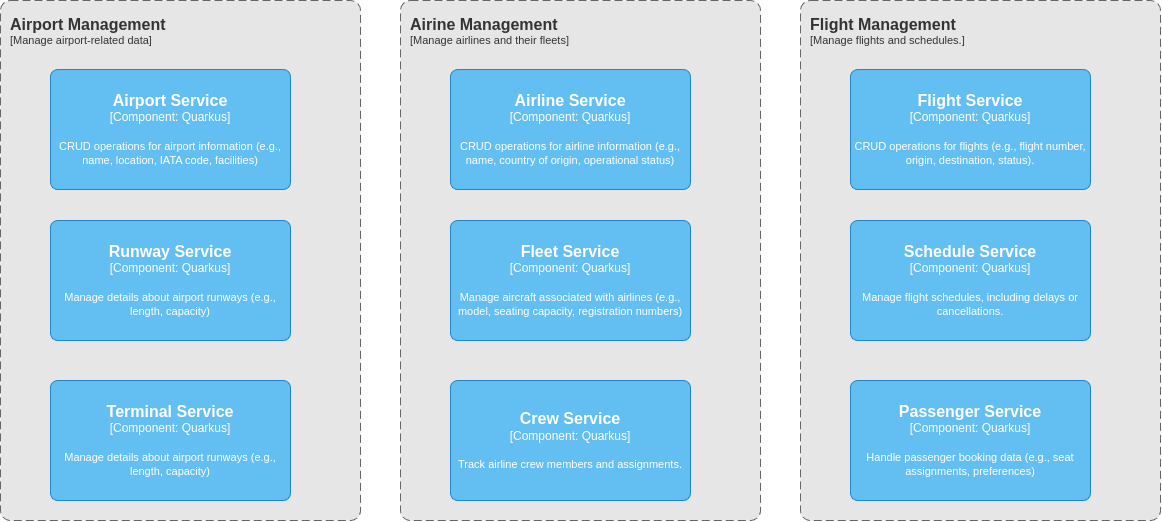

The diagram above was exported from draw.io. Its source (the exported page's mxGraphModel, read from the mxfile embedded in the PNG):
<mxGraphModel dx="874" dy="637" grid="1" gridSize="10" guides="1" tooltips="1" connect="1" arrows="1" fold="1" page="1" pageScale="1" pageWidth="850" pageHeight="1100" background="#ffffff" math="0" shadow="0">
  <root>
    <mxCell id="0" />
    <mxCell id="1" parent="0" />
    <object placeholders="1" c4Name="Airport Management" c4Type="ContainerScopeBoundary" c4Application="Manage airport-related data" label="&lt;font style=&quot;font-size: 16px&quot;&gt;&lt;b&gt;&lt;div style=&quot;text-align: left&quot;&gt;%c4Name%&lt;/div&gt;&lt;/b&gt;&lt;/font&gt;&lt;div style=&quot;text-align: left&quot;&gt;[%c4Application%]&lt;/div&gt;" id="2">
      <mxCell style="rounded=1;fontSize=11;whiteSpace=wrap;html=1;dashed=1;arcSize=20;fillColor=#E6E6E6;strokeColor=#666666;fontColor=#333333;labelBackgroundColor=none;align=left;verticalAlign=top;labelBorderColor=none;spacingTop=0;spacing=10;dashPattern=8 4;metaEdit=1;rotatable=0;perimeter=rectanglePerimeter;noLabel=0;labelPadding=0;allowArrows=0;connectable=0;expand=0;recursiveResize=0;editable=1;pointerEvents=0;absoluteArcSize=1;points=[[0.25,0,0],[0.5,0,0],[0.75,0,0],[1,0.25,0],[1,0.5,0],[1,0.75,0],[0.75,1,0],[0.5,1,0],[0.25,1,0],[0,0.75,0],[0,0.5,0],[0,0.25,0]];" vertex="1" parent="1">
        <mxGeometry x="80" y="80" width="360" height="520" as="geometry" />
      </mxCell>
    </object>
    <object placeholders="1" c4Name="Airport Service" c4Type="Component" c4Technology="Quarkus" c4Description="CRUD operations for airport information (e.g., name, location, IATA code, facilities)" label="&lt;font style=&quot;font-size: 16px&quot;&gt;&lt;b&gt;%c4Name%&lt;/b&gt;&lt;/font&gt;&lt;div&gt;[%c4Type%: %c4Technology%]&lt;/div&gt;&lt;br&gt;&lt;div&gt;&lt;font style=&quot;font-size: 11px&quot;&gt;%c4Description%&lt;/font&gt;&lt;/div&gt;" id="3">
      <mxCell style="rounded=1;whiteSpace=wrap;html=1;labelBackgroundColor=none;fillColor=#63BEF2;fontColor=#ffffff;align=center;arcSize=6;strokeColor=#2086C9;metaEdit=1;resizable=0;points=[[0.25,0,0],[0.5,0,0],[0.75,0,0],[1,0.25,0],[1,0.5,0],[1,0.75,0],[0.75,1,0],[0.5,1,0],[0.25,1,0],[0,0.75,0],[0,0.5,0],[0,0.25,0]];" vertex="1" parent="1">
        <mxGeometry x="130" y="149" width="240" height="120" as="geometry" />
      </mxCell>
    </object>
    <object placeholders="1" c4Name="Runway Service" c4Type="Component" c4Technology="Quarkus" c4Description="Manage details about airport runways (e.g., length, capacity)" label="&lt;font style=&quot;font-size: 16px&quot;&gt;&lt;b&gt;%c4Name%&lt;/b&gt;&lt;/font&gt;&lt;div&gt;[%c4Type%: %c4Technology%]&lt;/div&gt;&lt;br&gt;&lt;div&gt;&lt;font style=&quot;font-size: 11px&quot;&gt;%c4Description%&lt;/font&gt;&lt;/div&gt;" id="4">
      <mxCell style="rounded=1;whiteSpace=wrap;html=1;labelBackgroundColor=none;fillColor=#63BEF2;fontColor=#ffffff;align=center;arcSize=6;strokeColor=#2086C9;metaEdit=1;resizable=0;points=[[0.25,0,0],[0.5,0,0],[0.75,0,0],[1,0.25,0],[1,0.5,0],[1,0.75,0],[0.75,1,0],[0.5,1,0],[0.25,1,0],[0,0.75,0],[0,0.5,0],[0,0.25,0]];" vertex="1" parent="1">
        <mxGeometry x="130" y="300" width="240" height="120" as="geometry" />
      </mxCell>
    </object>
    <object placeholders="1" c4Name="Terminal Service" c4Type="Component" c4Technology="Quarkus" c4Description="Manage details about airport runways (e.g., length, capacity)" label="&lt;font style=&quot;font-size: 16px&quot;&gt;&lt;b&gt;%c4Name%&lt;/b&gt;&lt;/font&gt;&lt;div&gt;[%c4Type%: %c4Technology%]&lt;/div&gt;&lt;br&gt;&lt;div&gt;&lt;font style=&quot;font-size: 11px&quot;&gt;%c4Description%&lt;/font&gt;&lt;/div&gt;" id="5">
      <mxCell style="rounded=1;whiteSpace=wrap;html=1;labelBackgroundColor=none;fillColor=#63BEF2;fontColor=#ffffff;align=center;arcSize=6;strokeColor=#2086C9;metaEdit=1;resizable=0;points=[[0.25,0,0],[0.5,0,0],[0.75,0,0],[1,0.25,0],[1,0.5,0],[1,0.75,0],[0.75,1,0],[0.5,1,0],[0.25,1,0],[0,0.75,0],[0,0.5,0],[0,0.25,0]];" vertex="1" parent="1">
        <mxGeometry x="130" y="460" width="240" height="120" as="geometry" />
      </mxCell>
    </object>
    <object placeholders="1" c4Name="Airine Management" c4Type="ContainerScopeBoundary" c4Application="Manage airlines and their fleets" label="&lt;font style=&quot;font-size: 16px&quot;&gt;&lt;b&gt;&lt;div style=&quot;text-align: left&quot;&gt;%c4Name%&lt;/div&gt;&lt;/b&gt;&lt;/font&gt;&lt;div style=&quot;text-align: left&quot;&gt;[%c4Application%]&lt;/div&gt;" id="6">
      <mxCell style="rounded=1;fontSize=11;whiteSpace=wrap;html=1;dashed=1;arcSize=20;fillColor=#E6E6E6;strokeColor=#666666;fontColor=#333333;labelBackgroundColor=none;align=left;verticalAlign=top;labelBorderColor=none;spacingTop=0;spacing=10;dashPattern=8 4;metaEdit=1;rotatable=0;perimeter=rectanglePerimeter;noLabel=0;labelPadding=0;allowArrows=0;connectable=0;expand=0;recursiveResize=0;editable=1;pointerEvents=0;absoluteArcSize=1;points=[[0.25,0,0],[0.5,0,0],[0.75,0,0],[1,0.25,0],[1,0.5,0],[1,0.75,0],[0.75,1,0],[0.5,1,0],[0.25,1,0],[0,0.75,0],[0,0.5,0],[0,0.25,0]];" vertex="1" parent="1">
        <mxGeometry x="480" y="80" width="360" height="520" as="geometry" />
      </mxCell>
    </object>
    <object placeholders="1" c4Name="Airline Service" c4Type="Component" c4Technology="Quarkus" c4Description="CRUD operations for airline information (e.g., name, country of origin, operational status)" label="&lt;font style=&quot;font-size: 16px&quot;&gt;&lt;b&gt;%c4Name%&lt;/b&gt;&lt;/font&gt;&lt;div&gt;[%c4Type%: %c4Technology%]&lt;/div&gt;&lt;br&gt;&lt;div&gt;&lt;font style=&quot;font-size: 11px&quot;&gt;%c4Description%&lt;/font&gt;&lt;/div&gt;" id="7">
      <mxCell style="rounded=1;whiteSpace=wrap;html=1;labelBackgroundColor=none;fillColor=#63BEF2;fontColor=#ffffff;align=center;arcSize=6;strokeColor=#2086C9;metaEdit=1;resizable=0;points=[[0.25,0,0],[0.5,0,0],[0.75,0,0],[1,0.25,0],[1,0.5,0],[1,0.75,0],[0.75,1,0],[0.5,1,0],[0.25,1,0],[0,0.75,0],[0,0.5,0],[0,0.25,0]];" vertex="1" parent="1">
        <mxGeometry x="530" y="149" width="240" height="120" as="geometry" />
      </mxCell>
    </object>
    <object placeholders="1" c4Name="Fleet Service" c4Type="Component" c4Technology="Quarkus" c4Description="Manage aircraft associated with airlines (e.g., model, seating capacity, registration numbers)" label="&lt;font style=&quot;font-size: 16px&quot;&gt;&lt;b&gt;%c4Name%&lt;/b&gt;&lt;/font&gt;&lt;div&gt;[%c4Type%: %c4Technology%]&lt;/div&gt;&lt;br&gt;&lt;div&gt;&lt;font style=&quot;font-size: 11px&quot;&gt;%c4Description%&lt;/font&gt;&lt;/div&gt;" id="8">
      <mxCell style="rounded=1;whiteSpace=wrap;html=1;labelBackgroundColor=none;fillColor=#63BEF2;fontColor=#ffffff;align=center;arcSize=6;strokeColor=#2086C9;metaEdit=1;resizable=0;points=[[0.25,0,0],[0.5,0,0],[0.75,0,0],[1,0.25,0],[1,0.5,0],[1,0.75,0],[0.75,1,0],[0.5,1,0],[0.25,1,0],[0,0.75,0],[0,0.5,0],[0,0.25,0]];" vertex="1" parent="1">
        <mxGeometry x="530" y="300" width="240" height="120" as="geometry" />
      </mxCell>
    </object>
    <object placeholders="1" c4Name="Crew Service" c4Type="Component" c4Technology="Quarkus" c4Description="Track airline crew members and assignments.&#10;" label="&lt;font style=&quot;font-size: 16px&quot;&gt;&lt;b&gt;%c4Name%&lt;/b&gt;&lt;/font&gt;&lt;div&gt;[%c4Type%: %c4Technology%]&lt;/div&gt;&lt;br&gt;&lt;div&gt;&lt;font style=&quot;font-size: 11px&quot;&gt;%c4Description%&lt;/font&gt;&lt;/div&gt;" id="9">
      <mxCell style="rounded=1;whiteSpace=wrap;html=1;labelBackgroundColor=none;fillColor=#63BEF2;fontColor=#ffffff;align=center;arcSize=6;strokeColor=#2086C9;metaEdit=1;resizable=0;points=[[0.25,0,0],[0.5,0,0],[0.75,0,0],[1,0.25,0],[1,0.5,0],[1,0.75,0],[0.75,1,0],[0.5,1,0],[0.25,1,0],[0,0.75,0],[0,0.5,0],[0,0.25,0]];" vertex="1" parent="1">
        <mxGeometry x="530" y="460" width="240" height="120" as="geometry" />
      </mxCell>
    </object>
    <object placeholders="1" c4Name="Flight Management" c4Type="ContainerScopeBoundary" c4Application="Manage flights and schedules." label="&lt;font style=&quot;font-size: 16px&quot;&gt;&lt;b&gt;&lt;div style=&quot;text-align: left&quot;&gt;%c4Name%&lt;/div&gt;&lt;/b&gt;&lt;/font&gt;&lt;div style=&quot;text-align: left&quot;&gt;[%c4Application%]&lt;/div&gt;" id="10">
      <mxCell style="rounded=1;fontSize=11;whiteSpace=wrap;html=1;dashed=1;arcSize=20;fillColor=#E6E6E6;strokeColor=#666666;fontColor=#333333;labelBackgroundColor=none;align=left;verticalAlign=top;labelBorderColor=none;spacingTop=0;spacing=10;dashPattern=8 4;metaEdit=1;rotatable=0;perimeter=rectanglePerimeter;noLabel=0;labelPadding=0;allowArrows=0;connectable=0;expand=0;recursiveResize=0;editable=1;pointerEvents=0;absoluteArcSize=1;points=[[0.25,0,0],[0.5,0,0],[0.75,0,0],[1,0.25,0],[1,0.5,0],[1,0.75,0],[0.75,1,0],[0.5,1,0],[0.25,1,0],[0,0.75,0],[0,0.5,0],[0,0.25,0]];" vertex="1" parent="1">
        <mxGeometry x="880" y="80" width="360" height="520" as="geometry" />
      </mxCell>
    </object>
    <object placeholders="1" c4Name="Flight Service" c4Type="Component" c4Technology="Quarkus" c4Description="CRUD operations for flights (e.g., flight number, origin, destination, status)." label="&lt;font style=&quot;font-size: 16px&quot;&gt;&lt;b&gt;%c4Name%&lt;/b&gt;&lt;/font&gt;&lt;div&gt;[%c4Type%: %c4Technology%]&lt;/div&gt;&lt;br&gt;&lt;div&gt;&lt;font style=&quot;font-size: 11px&quot;&gt;%c4Description%&lt;/font&gt;&lt;/div&gt;" id="11">
      <mxCell style="rounded=1;whiteSpace=wrap;html=1;labelBackgroundColor=none;fillColor=#63BEF2;fontColor=#ffffff;align=center;arcSize=6;strokeColor=#2086C9;metaEdit=1;resizable=0;points=[[0.25,0,0],[0.5,0,0],[0.75,0,0],[1,0.25,0],[1,0.5,0],[1,0.75,0],[0.75,1,0],[0.5,1,0],[0.25,1,0],[0,0.75,0],[0,0.5,0],[0,0.25,0]];" vertex="1" parent="1">
        <mxGeometry x="930" y="149" width="240" height="120" as="geometry" />
      </mxCell>
    </object>
    <object placeholders="1" c4Name="Schedule Service" c4Type="Component" c4Technology="Quarkus" c4Description="Manage flight schedules, including delays or cancellations." label="&lt;font style=&quot;font-size: 16px&quot;&gt;&lt;b&gt;%c4Name%&lt;/b&gt;&lt;/font&gt;&lt;div&gt;[%c4Type%: %c4Technology%]&lt;/div&gt;&lt;br&gt;&lt;div&gt;&lt;font style=&quot;font-size: 11px&quot;&gt;%c4Description%&lt;/font&gt;&lt;/div&gt;" id="12">
      <mxCell style="rounded=1;whiteSpace=wrap;html=1;labelBackgroundColor=none;fillColor=#63BEF2;fontColor=#ffffff;align=center;arcSize=6;strokeColor=#2086C9;metaEdit=1;resizable=0;points=[[0.25,0,0],[0.5,0,0],[0.75,0,0],[1,0.25,0],[1,0.5,0],[1,0.75,0],[0.75,1,0],[0.5,1,0],[0.25,1,0],[0,0.75,0],[0,0.5,0],[0,0.25,0]];" vertex="1" parent="1">
        <mxGeometry x="930" y="300" width="240" height="120" as="geometry" />
      </mxCell>
    </object>
    <object placeholders="1" c4Name="Passenger Service" c4Type="Component" c4Technology="Quarkus" c4Description="Handle passenger booking data (e.g., seat assignments, preferences)" label="&lt;font style=&quot;font-size: 16px&quot;&gt;&lt;b&gt;%c4Name%&lt;/b&gt;&lt;/font&gt;&lt;div&gt;[%c4Type%: %c4Technology%]&lt;/div&gt;&lt;br&gt;&lt;div&gt;&lt;font style=&quot;font-size: 11px&quot;&gt;%c4Description%&lt;/font&gt;&lt;/div&gt;" id="13">
      <mxCell style="rounded=1;whiteSpace=wrap;html=1;labelBackgroundColor=none;fillColor=#63BEF2;fontColor=#ffffff;align=center;arcSize=6;strokeColor=#2086C9;metaEdit=1;resizable=0;points=[[0.25,0,0],[0.5,0,0],[0.75,0,0],[1,0.25,0],[1,0.5,0],[1,0.75,0],[0.75,1,0],[0.5,1,0],[0.25,1,0],[0,0.75,0],[0,0.5,0],[0,0.25,0]];" vertex="1" parent="1">
        <mxGeometry x="930" y="460" width="240" height="120" as="geometry" />
      </mxCell>
    </object>
  </root>
</mxGraphModel>